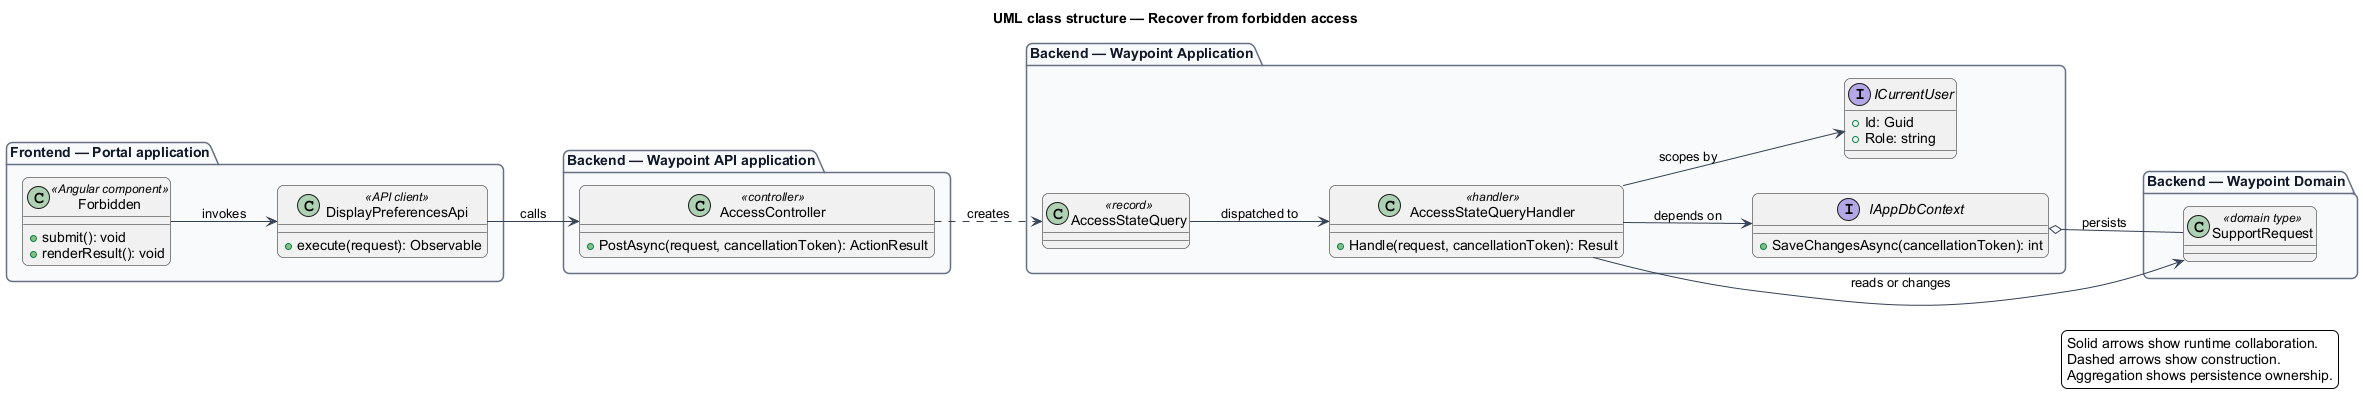

The diagram above was rendered by PlantUML. Its source (embedded in the PNG):
@startuml
left to right direction
title UML class structure — Recover from forbidden access
skinparam backgroundColor #FFFFFF
skinparam shadowing false
skinparam roundcorner 12
skinparam defaultFontName Arial
skinparam ArrowColor #344054
skinparam rectangle {
  BorderColor #344054
  FontColor #101828
}
skinparam package {
  BorderColor #667085
  FontColor #101828
  BackgroundColor #F9FAFB
}
package "Frontend — Portal application" {
  class "Forbidden" as page_Forbidden <<Angular component>> {
    +submit(): void
    +renderResult(): void
  }
  class "DisplayPreferencesApi" as client_DisplayPreferencesApi <<API client>> {
    +execute(request): Observable
  }
}
package "Backend — Waypoint API application" {
  class "AccessController" as controller_AccessController <<controller>> {
    +PostAsync(request, cancellationToken): ActionResult
  }
}
package "Backend — Waypoint Application" {
  class "AccessStateQuery" as request_AccessStateQuery <<record>>
  class "AccessStateQueryHandler" as handler_AccessStateQueryHandler <<handler>> {
    +Handle(request, cancellationToken): Result
  }
  interface IAppDbContext {
    +SaveChangesAsync(cancellationToken): int
  }
  interface ICurrentUser {
    +Id: Guid
    +Role: string
  }
}
package "Backend — Waypoint Domain" {
  class "SupportRequest" as entity_SupportRequest <<domain type>>
}
page_Forbidden --> client_DisplayPreferencesApi : invokes
client_DisplayPreferencesApi --> controller_AccessController : calls
controller_AccessController ..> request_AccessStateQuery : creates
request_AccessStateQuery --> handler_AccessStateQueryHandler : dispatched to
handler_AccessStateQueryHandler --> IAppDbContext : depends on
handler_AccessStateQueryHandler --> ICurrentUser : scopes by
handler_AccessStateQueryHandler --> entity_SupportRequest : reads or changes
IAppDbContext o-- entity_SupportRequest : persists
legend right
  Solid arrows show runtime collaboration.
  Dashed arrows show construction.
  Aggregation shows persistence ownership.
endlegend
@enduml